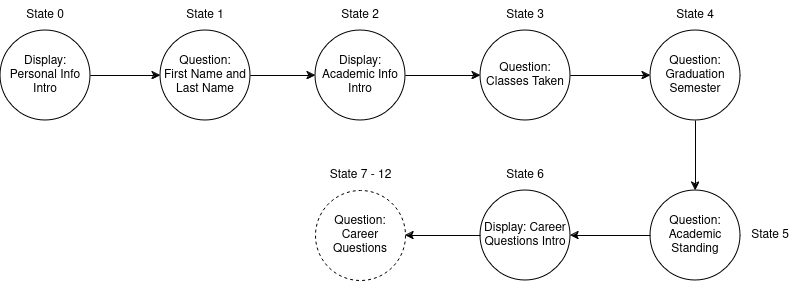

The diagram above was exported from draw.io. Its source (the exported page's mxGraphModel, read from the mxfile embedded in the PNG):
<mxGraphModel dx="1394" dy="987" grid="1" gridSize="10" guides="1" tooltips="1" connect="1" arrows="1" fold="1" page="1" pageScale="1" pageWidth="850" pageHeight="1100" math="0" shadow="0">
  <root>
    <mxCell id="0" />
    <mxCell id="1" parent="0" />
    <mxCell id="nrVrZzASoij5SLCUx466-1" value="Display: Personal Info&lt;br&gt;Intro" style="ellipse;whiteSpace=wrap;html=1;aspect=fixed;" vertex="1" parent="1">
      <mxGeometry x="20" y="250" width="90" height="90" as="geometry" />
    </mxCell>
    <mxCell id="nrVrZzASoij5SLCUx466-2" value="Question:&lt;br&gt;First Name and Last Name" style="ellipse;whiteSpace=wrap;html=1;aspect=fixed;" vertex="1" parent="1">
      <mxGeometry x="180" y="250" width="90" height="90" as="geometry" />
    </mxCell>
    <mxCell id="nrVrZzASoij5SLCUx466-3" value="Display: Academic Info Intro" style="ellipse;whiteSpace=wrap;html=1;aspect=fixed;" vertex="1" parent="1">
      <mxGeometry x="335" y="250" width="90" height="90" as="geometry" />
    </mxCell>
    <mxCell id="nrVrZzASoij5SLCUx466-4" value="Question: Classes Taken" style="ellipse;whiteSpace=wrap;html=1;aspect=fixed;" vertex="1" parent="1">
      <mxGeometry x="500" y="250" width="90" height="90" as="geometry" />
    </mxCell>
    <mxCell id="nrVrZzASoij5SLCUx466-5" value="Question: Graduation Semester" style="ellipse;whiteSpace=wrap;html=1;aspect=fixed;" vertex="1" parent="1">
      <mxGeometry x="670" y="250" width="90" height="90" as="geometry" />
    </mxCell>
    <mxCell id="nrVrZzASoij5SLCUx466-6" value="Question: Academic Standing" style="ellipse;whiteSpace=wrap;html=1;aspect=fixed;" vertex="1" parent="1">
      <mxGeometry x="670" y="410" width="90" height="90" as="geometry" />
    </mxCell>
    <mxCell id="nrVrZzASoij5SLCUx466-7" value="" style="endArrow=classic;html=1;rounded=0;exitX=1;exitY=0.5;exitDx=0;exitDy=0;entryX=0;entryY=0.5;entryDx=0;entryDy=0;" edge="1" parent="1" source="nrVrZzASoij5SLCUx466-1" target="nrVrZzASoij5SLCUx466-2">
      <mxGeometry width="50" height="50" relative="1" as="geometry">
        <mxPoint x="290" y="490" as="sourcePoint" />
        <mxPoint x="450" y="490" as="targetPoint" />
      </mxGeometry>
    </mxCell>
    <mxCell id="nrVrZzASoij5SLCUx466-8" value="" style="endArrow=classic;html=1;rounded=0;exitX=1;exitY=0.5;exitDx=0;exitDy=0;entryX=0;entryY=0.5;entryDx=0;entryDy=0;" edge="1" parent="1" source="nrVrZzASoij5SLCUx466-2" target="nrVrZzASoij5SLCUx466-3">
      <mxGeometry width="50" height="50" relative="1" as="geometry">
        <mxPoint x="300" y="500" as="sourcePoint" />
        <mxPoint x="460" y="500" as="targetPoint" />
      </mxGeometry>
    </mxCell>
    <mxCell id="nrVrZzASoij5SLCUx466-9" value="" style="endArrow=classic;html=1;rounded=0;exitX=1;exitY=0.5;exitDx=0;exitDy=0;entryX=0;entryY=0.5;entryDx=0;entryDy=0;" edge="1" parent="1" source="nrVrZzASoij5SLCUx466-3" target="nrVrZzASoij5SLCUx466-4">
      <mxGeometry width="50" height="50" relative="1" as="geometry">
        <mxPoint x="310" y="510" as="sourcePoint" />
        <mxPoint x="470" y="510" as="targetPoint" />
      </mxGeometry>
    </mxCell>
    <mxCell id="nrVrZzASoij5SLCUx466-10" value="" style="endArrow=classic;html=1;rounded=0;exitX=1;exitY=0.5;exitDx=0;exitDy=0;entryX=0;entryY=0.5;entryDx=0;entryDy=0;" edge="1" parent="1" source="nrVrZzASoij5SLCUx466-4" target="nrVrZzASoij5SLCUx466-5">
      <mxGeometry width="50" height="50" relative="1" as="geometry">
        <mxPoint x="320" y="520" as="sourcePoint" />
        <mxPoint x="480" y="520" as="targetPoint" />
      </mxGeometry>
    </mxCell>
    <mxCell id="nrVrZzASoij5SLCUx466-11" value="" style="endArrow=classic;html=1;rounded=0;exitX=0.5;exitY=1;exitDx=0;exitDy=0;entryX=0.5;entryY=0;entryDx=0;entryDy=0;" edge="1" parent="1" source="nrVrZzASoij5SLCUx466-5" target="nrVrZzASoij5SLCUx466-6">
      <mxGeometry width="50" height="50" relative="1" as="geometry">
        <mxPoint x="330" y="530" as="sourcePoint" />
        <mxPoint x="490" y="530" as="targetPoint" />
      </mxGeometry>
    </mxCell>
    <mxCell id="nrVrZzASoij5SLCUx466-12" value="" style="endArrow=classic;html=1;rounded=0;exitX=0;exitY=0.5;exitDx=0;exitDy=0;" edge="1" parent="1" source="nrVrZzASoij5SLCUx466-6" target="nrVrZzASoij5SLCUx466-16">
      <mxGeometry width="50" height="50" relative="1" as="geometry">
        <mxPoint x="530" y="530" as="sourcePoint" />
        <mxPoint x="690" y="530" as="targetPoint" />
      </mxGeometry>
    </mxCell>
    <mxCell id="nrVrZzASoij5SLCUx466-13" value="State 0" style="text;html=1;strokeColor=none;fillColor=none;align=center;verticalAlign=middle;whiteSpace=wrap;rounded=0;" vertex="1" parent="1">
      <mxGeometry x="35" y="220" width="60" height="30" as="geometry" />
    </mxCell>
    <mxCell id="nrVrZzASoij5SLCUx466-14" value="State 1" style="text;html=1;strokeColor=none;fillColor=none;align=center;verticalAlign=middle;whiteSpace=wrap;rounded=0;" vertex="1" parent="1">
      <mxGeometry x="195" y="220" width="60" height="30" as="geometry" />
    </mxCell>
    <mxCell id="nrVrZzASoij5SLCUx466-15" value="State 2" style="text;html=1;strokeColor=none;fillColor=none;align=center;verticalAlign=middle;whiteSpace=wrap;rounded=0;" vertex="1" parent="1">
      <mxGeometry x="350" y="220" width="60" height="30" as="geometry" />
    </mxCell>
    <mxCell id="nrVrZzASoij5SLCUx466-16" value="Display: Career Questions Intro" style="ellipse;whiteSpace=wrap;html=1;aspect=fixed;" vertex="1" parent="1">
      <mxGeometry x="500" y="410" width="90" height="90" as="geometry" />
    </mxCell>
    <mxCell id="nrVrZzASoij5SLCUx466-17" value="State 3" style="text;html=1;strokeColor=none;fillColor=none;align=center;verticalAlign=middle;whiteSpace=wrap;rounded=0;" vertex="1" parent="1">
      <mxGeometry x="515" y="220" width="60" height="30" as="geometry" />
    </mxCell>
    <mxCell id="nrVrZzASoij5SLCUx466-18" value="State 4" style="text;html=1;strokeColor=none;fillColor=none;align=center;verticalAlign=middle;whiteSpace=wrap;rounded=0;" vertex="1" parent="1">
      <mxGeometry x="685" y="220" width="60" height="30" as="geometry" />
    </mxCell>
    <mxCell id="nrVrZzASoij5SLCUx466-19" value="State 5" style="text;html=1;strokeColor=none;fillColor=none;align=center;verticalAlign=middle;whiteSpace=wrap;rounded=0;" vertex="1" parent="1">
      <mxGeometry x="760" y="440" width="60" height="30" as="geometry" />
    </mxCell>
    <mxCell id="nrVrZzASoij5SLCUx466-20" value="State 6" style="text;html=1;strokeColor=none;fillColor=none;align=center;verticalAlign=middle;whiteSpace=wrap;rounded=0;" vertex="1" parent="1">
      <mxGeometry x="515" y="380" width="60" height="30" as="geometry" />
    </mxCell>
    <mxCell id="nrVrZzASoij5SLCUx466-21" value="Question: Career Questions" style="ellipse;whiteSpace=wrap;html=1;aspect=fixed;dashed=1;" vertex="1" parent="1">
      <mxGeometry x="335" y="410" width="90" height="90" as="geometry" />
    </mxCell>
    <mxCell id="nrVrZzASoij5SLCUx466-22" value="State 7 - 12" style="text;html=1;strokeColor=none;fillColor=none;align=center;verticalAlign=middle;whiteSpace=wrap;rounded=0;" vertex="1" parent="1">
      <mxGeometry x="342.5" y="380" width="75" height="30" as="geometry" />
    </mxCell>
    <mxCell id="nrVrZzASoij5SLCUx466-23" value="" style="endArrow=classic;html=1;rounded=0;exitX=0;exitY=0.5;exitDx=0;exitDy=0;entryX=1;entryY=0.5;entryDx=0;entryDy=0;" edge="1" parent="1" source="nrVrZzASoij5SLCUx466-16" target="nrVrZzASoij5SLCUx466-21">
      <mxGeometry width="50" height="50" relative="1" as="geometry">
        <mxPoint x="680" y="465" as="sourcePoint" />
        <mxPoint x="600" y="465" as="targetPoint" />
      </mxGeometry>
    </mxCell>
  </root>
</mxGraphModel>